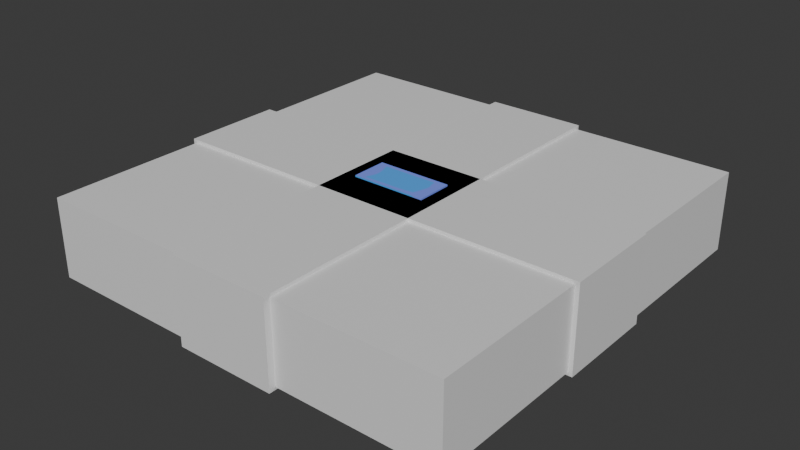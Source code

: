 # Source: RuinsPlatform1.blend  (saved by Blender 4.5.91; exported with 4.5.12 LTS)
import bpy
from mathutils import Matrix  # noqa: F401  (used for matrix-valued properties, if any)

bpy.ops.wm.read_factory_settings(use_empty=True)
scene = bpy.context.scene
scene.name = 'Scene'

# ---- collections
col_collection = bpy.data.collections.new('Collection'); scene.collection.children.link(col_collection)

# ---- images (referenced by path relative to the original .blend; pixels are not part of the script)
import os
ASSET_DIR = os.environ.get("B2B_ASSET_DIR", "")  # directory of the original .blend (textures are referenced by path, not embedded)
HERE = os.path.dirname(os.path.abspath(__file__))  # packed textures are extracted next to this script under _unpacked/

def load_image(name, relpath, width, height, colorspace="sRGB"):
    """Load a texture the original file referenced (path relative to the .blend, or extracted next to this script)."""
    p = next((c for c in (os.path.join(HERE, relpath), os.path.join(ASSET_DIR, relpath)) if relpath and os.path.exists(c)), "")
    if p:
        img = bpy.data.images.load(p, check_existing=True)
        img.name = name
    else:  # same state as the original file: an image datablock whose file is absent (Cycles renders it pink)
        img = bpy.data.images.new(name, width, height)
        img.source = "FILE"
        img.filepath = "//" + (relpath or name)
    img.colorspace_settings.name = colorspace
    return img
img_material_001_base_color = load_image('Material.001 Base Color', '_unpacked/Material.209eb483.png', 1024, 1024, 'sRGB')

# ---- materials (node trees are filled in below, after node groups)
mat_material = bpy.data.materials.new('Material')
mat_material.alpha_threshold = 0.0
mat_material.roughness = 0.5
mat_material.line_color = (0.0, 0.0, 0.0, 1.0)
mat_material_001 = bpy.data.materials.new('Material.001')
mat_material_001.alpha_threshold = 0.0
mat_material_001.roughness = 0.5
mat_material_001.line_color = (0.0, 0.0, 0.0, 1.0)
mat_material_002 = bpy.data.materials.new('Material.002')
mat_material_002.alpha_threshold = 0.0
mat_material_002.roughness = 0.5
mat_material_002.line_color = (0.0, 0.0, 0.0, 1.0)
mat_material_003 = bpy.data.materials.new('Material.003')
mat_material_003.alpha_threshold = 0.0
mat_material_003.roughness = 0.5
mat_material_003.line_color = (0.0, 0.0, 0.0, 1.0)

# ---- material node trees
mat_material.use_nodes = True; mat_material.node_tree.nodes.clear()
_N = mat_material.node_tree.nodes; _L = mat_material.node_tree.links
n0 = _N.new('ShaderNodeOutputMaterial'); n0.name = 'Material Output'; n0.location = (200, 100)
n1 = _N.new('ShaderNodeBsdfPrincipled'); n1.name = 'Principled BSDF'; n1.location = (-200, 100)
n1.inputs[3].default_value = 1.45
_L.new(n1.outputs[0], n0.inputs[0])
n0.is_active_output = True
mat_material_001.use_nodes = True; mat_material_001.node_tree.nodes.clear()
_N = mat_material_001.node_tree.nodes; _L = mat_material_001.node_tree.links
n0 = _N.new('ShaderNodeOutputMaterial'); n0.name = 'Material Output'; n0.location = (200, 100)
n1 = _N.new('ShaderNodeBsdfPrincipled'); n1.name = 'Principled BSDF'; n1.location = (-200, 100)
n1.inputs[3].default_value = 1.45
n2 = _N.new('ShaderNodeTexImage'); n2.name = 'Image Texture'; n2.location = (-490, 80)
n2.image = img_material_001_base_color
_L.new(n1.outputs[0], n0.inputs[0])
_L.new(n2.outputs[0], n1.inputs[0])
n0.is_active_output = True
mat_material_002.use_nodes = True; mat_material_002.node_tree.nodes.clear()
_N = mat_material_002.node_tree.nodes; _L = mat_material_002.node_tree.links
n0 = _N.new('ShaderNodeOutputMaterial'); n0.name = 'Material Output'; n0.location = (200, 100)
n1 = _N.new('ShaderNodeBsdfPrincipled'); n1.name = 'Principled BSDF'; n1.location = (-200, 100)
n1.inputs[3].default_value = 1.45
_L.new(n1.outputs[0], n0.inputs[0])
n0.is_active_output = True
mat_material_003.use_nodes = True; mat_material_003.node_tree.nodes.clear()
_N = mat_material_003.node_tree.nodes; _L = mat_material_003.node_tree.links
n0 = _N.new('ShaderNodeOutputMaterial'); n0.name = 'Material Output'; n0.location = (200, 100)
n1 = _N.new('ShaderNodeBsdfPrincipled'); n1.name = 'Principled BSDF'; n1.location = (-200, 100)
n1.inputs[3].default_value = 1.45
_L.new(n1.outputs[0], n0.inputs[0])
n0.is_active_output = True

# ---- world
world_world = bpy.data.worlds.new('World'); scene.world = world_world
world_world.use_nodes = True; world_world.node_tree.nodes.clear()
_N = world_world.node_tree.nodes; _L = world_world.node_tree.links
n0 = _N.new('ShaderNodeOutputWorld'); n0.name = 'World Output'; n0.location = (200, 100)
n1 = _N.new('ShaderNodeBackground'); n1.name = 'Background'; n1.location = (-200, 100)
n1.inputs[0].default_value = (0.05088, 0.05088, 0.05088, 1.0)
_L.new(n1.outputs[0], n0.inputs[0])
n0.is_active_output = True
world_world.color = (0.05088, 0.05088, 0.05088)
world_world.sun_shadow_jitter_overblur = 0.0

# ---- meshes
me_cube = bpy.data.meshes.new('Cube')
me_cube.from_pydata([(1.0, 1.0, 1.0), (1.0, 1.0, -1.0), (1.0, -1.0, 1.0), (1.0, -1.0, -1.0), (-1.0, 1.0, 1.0), (-1.0, 1.0, -1.0), (-1.0, -1.0, 1.0), (-1.0, -1.0, -1.0)], [], [(0, 4, 6, 2), (3, 2, 6, 7), (7, 6, 4, 5), (5, 1, 3, 7), (1, 0, 2, 3), (5, 4, 0, 1)])
_uv = me_cube.uv_layers.new(name='UVMap')
_uv.uv.foreach_set('vector', [0.625, 0.5, 0.875, 0.5, 0.875, 0.75, 0.625, 0.75, 0.375, 0.75, 0.625, 0.75, 0.625, 1.0, 0.375, 1.0, 0.375, 0.0, 0.625, 0.0, 0.625, 0.25, 0.375, 0.25, 0.125, 0.5, 0.375, 0.5, 0.375, 0.75, 0.125, 0.75, 0.375, 0.5, 0.625, 0.5, 0.625, 0.75, 0.375, 0.75, 0.375, 0.25, 0.625, 0.25, 0.625, 0.5, 0.375, 0.5])
me_cube.materials.append(mat_material)
me_cube.use_mirror_vertex_groups = False
me_cube.update()
me_cube_001 = bpy.data.meshes.new('Cube.001')
me_cube_001.from_pydata([(1.0, 1.0, 1.0), (1.0, 1.0, -1.0), (1.0, -1.0, 1.0), (1.0, -1.0, -1.0), (-1.0, 1.0, 1.0), (-1.0, 1.0, -1.0), (-1.0, -1.0, 1.0), (-1.0, -1.0, -1.0)], [], [(0, 4, 6, 2), (3, 2, 6, 7), (7, 6, 4, 5), (5, 1, 3, 7), (1, 0, 2, 3), (5, 4, 0, 1)])
_uv = me_cube_001.uv_layers.new(name='UVMap')
_uv.uv.foreach_set('vector', [0.625, 0.5, 0.875, 0.5, 0.875, 0.75, 0.625, 0.75, 0.375, 0.75, 0.625, 0.75, 0.625, 1.0, 0.375, 1.0, 0.375, 0.0, 0.625, 0.0, 0.625, 0.25, 0.375, 0.25, 0.125, 0.5, 0.375, 0.5, 0.375, 0.75, 0.125, 0.75, 0.375, 0.5, 0.625, 0.5, 0.625, 0.75, 0.375, 0.75, 0.375, 0.25, 0.625, 0.25, 0.625, 0.5, 0.375, 0.5])
me_cube_001.materials.append(mat_material_001)
me_cube_001.use_mirror_vertex_groups = False
me_cube_001.update()
me_cube_002 = bpy.data.meshes.new('Cube.002')
me_cube_002.from_pydata([(1.0, 1.0, 1.0), (1.0, 1.0, -1.0), (1.0, -1.0, 1.0), (1.0, -1.0, -1.0), (-1.0, 1.0, 1.0), (-1.0, 1.0, -1.0), (-1.0, -1.0, 1.0), (-1.0, -1.0, -1.0)], [], [(0, 4, 6, 2), (3, 2, 6, 7), (7, 6, 4, 5), (5, 1, 3, 7), (1, 0, 2, 3), (5, 4, 0, 1)])
_uv = me_cube_002.uv_layers.new(name='UVMap')
_uv.uv.foreach_set('vector', [0.625, 0.5, 0.875, 0.5, 0.875, 0.75, 0.625, 0.75, 0.375, 0.75, 0.625, 0.75, 0.625, 1.0, 0.375, 1.0, 0.375, 0.0, 0.625, 0.0, 0.625, 0.25, 0.375, 0.25, 0.125, 0.5, 0.375, 0.5, 0.375, 0.75, 0.125, 0.75, 0.375, 0.5, 0.625, 0.5, 0.625, 0.75, 0.375, 0.75, 0.375, 0.25, 0.625, 0.25, 0.625, 0.5, 0.375, 0.5])
me_cube_002.materials.append(mat_material_002)
me_cube_002.use_mirror_vertex_groups = False
me_cube_002.update()
me_cube_003 = bpy.data.meshes.new('Cube.003')
me_cube_003.from_pydata([(1.0, 1.0, 1.0), (1.0, 1.0, -1.0), (1.0, -1.0, 1.0), (1.0, -1.0, -1.0), (-1.0, 1.0, 1.0), (-1.0, 1.0, -1.0), (-1.0, -1.0, 1.0), (-1.0, -1.0, -1.0)], [], [(0, 4, 6, 2), (3, 2, 6, 7), (7, 6, 4, 5), (5, 1, 3, 7), (1, 0, 2, 3), (5, 4, 0, 1)])
_uv = me_cube_003.uv_layers.new(name='UVMap')
_uv.uv.foreach_set('vector', [0.625, 0.5, 0.875, 0.5, 0.875, 0.75, 0.625, 0.75, 0.375, 0.75, 0.625, 0.75, 0.625, 1.0, 0.375, 1.0, 0.375, 0.0, 0.625, 0.0, 0.625, 0.25, 0.375, 0.25, 0.125, 0.5, 0.375, 0.5, 0.375, 0.75, 0.125, 0.75, 0.375, 0.5, 0.625, 0.5, 0.625, 0.75, 0.375, 0.75, 0.375, 0.25, 0.625, 0.25, 0.625, 0.5, 0.375, 0.5])
me_cube_003.materials.append(mat_material_003)
me_cube_003.use_mirror_vertex_groups = False
me_cube_003.update()

# ---- objects
ob_cube = bpy.data.objects.new('Cube', me_cube)
ob_cube_001 = bpy.data.objects.new('Cube.001', me_cube_001)
ob_cube_002 = bpy.data.objects.new('Cube.002', me_cube_002)
ob_cube_003 = bpy.data.objects.new('Cube.003', me_cube_003)

# ---- transforms, parenting, visibility, modifiers, constraints
ob_cube.location = (0.0, 0.0, 0.0)
ob_cube.scale = (5.343, 5.321, 1.0)
ob_cube.lock_rotations_4d = False
ob_cube.empty_display_type = 'ARROWS'
ob_cube.lineart.crease_threshold = 0.0
ob_cube_001.location = (0.0, 0.0, 0.001532)
ob_cube_001.scale = (0.9512, -0.4634, 1.117)
ob_cube_001.lock_rotations_4d = False
ob_cube_001.empty_display_type = 'ARROWS'
ob_cube_001.lineart.crease_threshold = 0.0
ob_cube_002.location = (0.0, -0.03565, 0.001532)
ob_cube_002.scale = (1.276, -5.447, 1.077)
ob_cube_002.lock_rotations_4d = False
ob_cube_002.empty_display_type = 'ARROWS'
ob_cube_002.lineart.crease_threshold = 0.0
ob_cube_003.location = (0.0, -0.03565, 0.001532)
ob_cube_003.rotation_euler = (0.0, -0.0, 1.573)
ob_cube_003.scale = (1.276, -5.447, 1.077)
ob_cube_003.lock_rotations_4d = False
ob_cube_003.empty_display_type = 'ARROWS'
ob_cube_003.lineart.crease_threshold = 0.0

# ---- collection membership
col_collection.objects.link(ob_cube)
col_collection.objects.link(ob_cube_001)
col_collection.objects.link(ob_cube_002)
col_collection.objects.link(ob_cube_003)

# ---- scene / render settings (as saved in the file)
scene.frame_start = 1; scene.frame_end = 250; scene.frame_set(1)
scene.render.engine = 'BLENDER_EEVEE_NEXT'
bpy.context.view_layer.update()

# ---- added for rendering (the .blend has no active camera and no usable light): camera, sun
cam_auto = bpy.data.cameras.new('AutoCamera')
cam_auto.lens = 50.0
cam_auto.sensor_width = 36.0
cam_auto.clip_end = 1000.0
ob_auto_camera = bpy.data.objects.new('AutoCamera', cam_auto)
scene.collection.objects.link(ob_auto_camera)
ob_auto_camera.location = (14.4053, -17.322, 11.5257)
ob_auto_camera.rotation_euler = (1.09748, -7.21219e-08, 0.694738)
scene.camera = ob_auto_camera
light_auto_sun = bpy.data.lights.new('AutoSun', 'SUN')
light_auto_sun.energy = 3.0
light_auto_sun.angle = 0.0523599
ob_auto_sun = bpy.data.objects.new('AutoSun', light_auto_sun)
scene.collection.objects.link(ob_auto_sun)
ob_auto_sun.rotation_euler = (0.872665, 0.174533, 0.523599)
bpy.context.view_layer.update()
